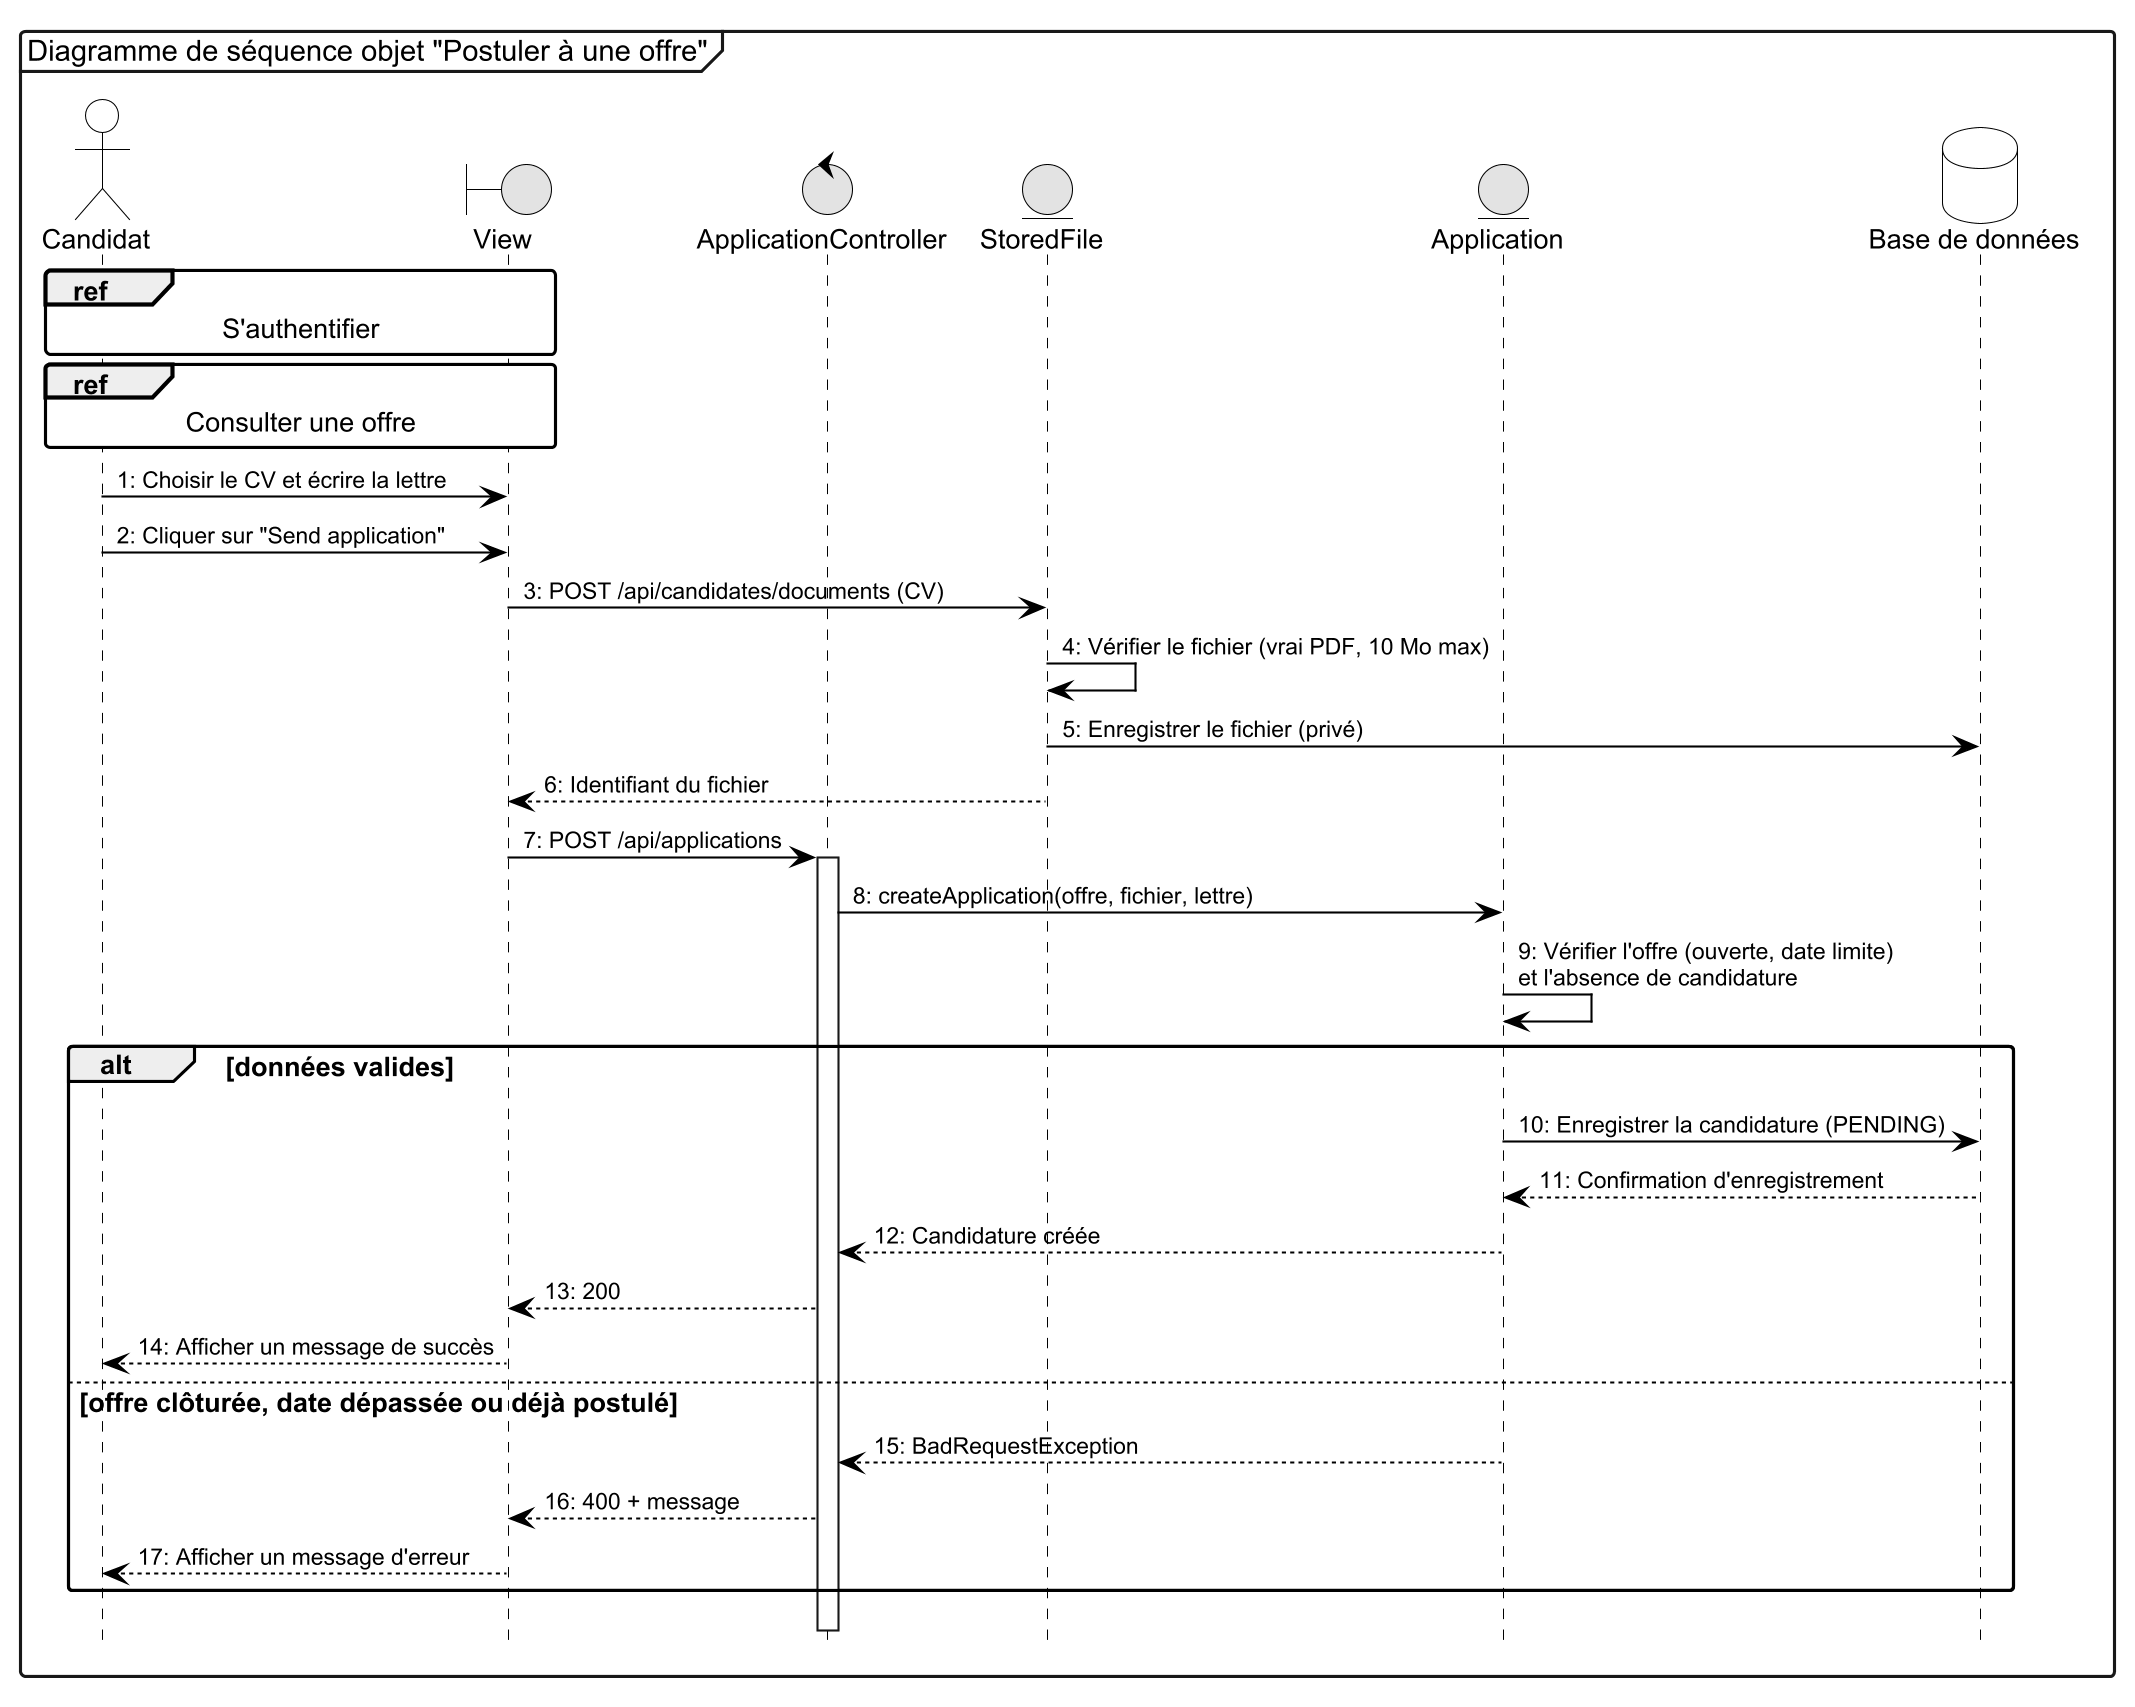

The diagram above was rendered by PlantUML. Its source (embedded in the PNG):
@startuml dso-postuler-offre
skinparamlocked dpi 200
!include _style.puml
mainframe Diagramme de séquence objet "Postuler à une offre"

actor "Candidat" as U
boundary "View" as V
control "ApplicationController" as C
entity "StoredFile" as F
entity "Application" as A
database "Base de données" as DB

ref over U, V : S'authentifier
ref over U, V : Consulter une offre
U -> V : 1: Choisir le CV et écrire la lettre
U -> V : 2: Cliquer sur "Send application"
V -> F : 3: POST /api/candidates/documents (CV)
F -> F : 4: Vérifier le fichier (vrai PDF, 10 Mo max)
F -> DB : 5: Enregistrer le fichier (privé)
F --> V : 6: Identifiant du fichier
V -> C : 7: POST /api/applications
activate C
C -> A : 8: createApplication(offre, fichier, lettre)
A -> A : 9: Vérifier l'offre (ouverte, date limite)\net l'absence de candidature
alt données valides
  A -> DB : 10: Enregistrer la candidature (PENDING)
  DB --> A : 11: Confirmation d'enregistrement
  A --> C : 12: Candidature créée
  C --> V : 13: 200
  V --> U : 14: Afficher un message de succès
else offre clôturée, date dépassée ou déjà postulé
  A --> C : 15: BadRequestException
  C --> V : 16: 400 + message
  V --> U : 17: Afficher un message d'erreur
end
deactivate C
@enduml